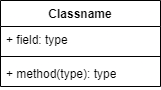

The diagram above was exported from draw.io. Its source (the exported page's mxGraphModel, read from the mxfile embedded in the PNG):
<mxGraphModel dx="1050" dy="591" grid="1" gridSize="10" guides="1" tooltips="1" connect="1" arrows="1" fold="1" page="1" pageScale="1" pageWidth="827" pageHeight="1169" background="#ffffff" math="0" shadow="0">
  <root>
    <mxCell id="0" />
    <mxCell id="1" parent="0" />
    <mxCell id="PpWsyIpX_qgF2IGkZaWw-1" value="Classname" style="swimlane;fontStyle=1;align=center;verticalAlign=top;childLayout=stackLayout;horizontal=1;startSize=26;horizontalStack=0;resizeParent=1;resizeParentMax=0;resizeLast=0;collapsible=1;marginBottom=0;whiteSpace=wrap;html=1;" vertex="1" parent="1">
      <mxGeometry x="330" y="260" width="160" height="86" as="geometry" />
    </mxCell>
    <mxCell id="PpWsyIpX_qgF2IGkZaWw-2" value="+ field: type" style="text;strokeColor=none;fillColor=none;align=left;verticalAlign=top;spacingLeft=4;spacingRight=4;overflow=hidden;rotatable=0;points=[[0,0.5],[1,0.5]];portConstraint=eastwest;whiteSpace=wrap;html=1;" vertex="1" parent="PpWsyIpX_qgF2IGkZaWw-1">
      <mxGeometry y="26" width="160" height="26" as="geometry" />
    </mxCell>
    <mxCell id="PpWsyIpX_qgF2IGkZaWw-3" value="" style="line;strokeWidth=1;fillColor=none;align=left;verticalAlign=middle;spacingTop=-1;spacingLeft=3;spacingRight=3;rotatable=0;labelPosition=right;points=[];portConstraint=eastwest;strokeColor=inherit;" vertex="1" parent="PpWsyIpX_qgF2IGkZaWw-1">
      <mxGeometry y="52" width="160" height="8" as="geometry" />
    </mxCell>
    <mxCell id="PpWsyIpX_qgF2IGkZaWw-4" value="+ method(type): type" style="text;strokeColor=none;fillColor=none;align=left;verticalAlign=top;spacingLeft=4;spacingRight=4;overflow=hidden;rotatable=0;points=[[0,0.5],[1,0.5]];portConstraint=eastwest;whiteSpace=wrap;html=1;" vertex="1" parent="PpWsyIpX_qgF2IGkZaWw-1">
      <mxGeometry y="60" width="160" height="26" as="geometry" />
    </mxCell>
  </root>
</mxGraphModel>